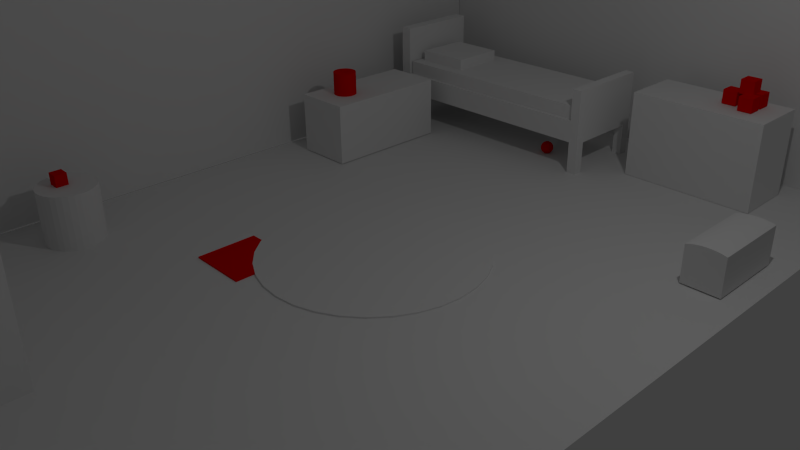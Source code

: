 # Source: Kinderzimmer.blend  (saved by Blender 2.70.0; exported with 4.5.12 LTS)
import bpy
from mathutils import Matrix  # noqa: F401  (used for matrix-valued properties, if any)

bpy.ops.wm.read_factory_settings(use_empty=True)
scene = bpy.context.scene
scene.name = 'Scene'

# ---- collections
col_collection_1 = bpy.data.collections.new('Collection 1'); scene.collection.children.link(col_collection_1)

# ---- materials (node trees are filled in below, after node groups)
mat_material = bpy.data.materials.new('Material')
mat_material.alpha_threshold = 0.0
mat_material.use_transparent_shadow = False
mat_material.diffuse_color = (0.8, 0.0, 0.0, 1.0)
mat_material.specular_color = (1.0, 0.0, 0.004897)
mat_material.roughness = 0.5
mat_material.line_color = (0.0, 0.0, 0.0, 1.0)

# ---- material node trees

# ---- world
world_world = bpy.data.worlds.new('World'); scene.world = world_world
world_world.color = (0.05088, 0.05088, 0.05088)
world_world.use_sun_shadow = False
world_world.sun_shadow_jitter_overblur = 0.0
world_world.cycles.sampling_method = 'MANUAL'
world_world.cycles.sample_map_resolution = 256

# ---- cameras
cam_camera = bpy.data.cameras.new('Camera')
cam_camera.clip_end = 100.0
cam_camera.lens = 35.0
cam_camera.sensor_width = 32.0
cam_camera.sensor_height = 18.0
cam_camera.ortho_scale = 7.314
cam_camera.dof.focus_distance = 0.0
cam_camera.dof.aperture_fstop = 128.0

# ---- lights
light_lamp = bpy.data.lights.new('Lamp', 'POINT')
light_lamp.transmission_factor = 0.0
light_lamp.cutoff_distance = 30.0
light_lamp.energy = 100.0
light_lamp.shadow_buffer_clip_start = 1.001
light_lamp.shadow_soft_size = 0.1
light_lamp.shadow_maximum_resolution = 0.006
light_lamp.use_absolute_resolution = True
light_lamp.cycles.use_multiple_importance_sampling = False

# ---- meshes
me_cube_010 = bpy.data.meshes.new('Cube.010')
me_cube_010.from_pydata([(-1.0, -1.0, -1.0), (-1.0, 1.0, -1.0), (1.0, 1.0, -1.0), (1.0, -1.0, -1.0), (-1.0, -1.0, 1.0), (-1.0, 1.0, 1.0), (1.0, 1.0, 1.0), (1.0, -1.0, 1.0)], [], [(4, 5, 1, 0), (5, 6, 2, 1), (6, 7, 3, 2), (7, 4, 0, 3), (0, 1, 2, 3), (7, 6, 5, 4)])
me_cube_010.materials.append(mat_material)
me_cube_010.use_remesh_preserve_volume = False
me_cube_010.use_remesh_preserve_attributes = False
me_cube_010.use_mirror_vertex_groups = False
me_cube_010.update()
me_cylinder_001 = bpy.data.meshes.new('Cylinder.001')
me_cylinder_001.from_pydata([(0.0, 1.0, -1.0), (0.0, 1.0, 1.0), (0.1951, 0.9808, -1.0), (0.1951, 0.9808, 1.0), (0.3827, 0.9239, -1.0), (0.3827, 0.9239, 1.0), (0.5556, 0.8315, -1.0), (0.5556, 0.8315, 1.0), (0.7071, 0.7071, -1.0), (0.7071, 0.7071, 1.0), (0.8315, 0.5556, -1.0), (0.8315, 0.5556, 1.0), (0.9239, 0.3827, -1.0), (0.9239, 0.3827, 1.0), (0.9808, 0.1951, -1.0), (0.9808, 0.1951, 1.0), (1.0, 7.55e-08, -1.0), (1.0, 7.55e-08, 1.0), (0.9808, -0.1951, -1.0), (0.9808, -0.1951, 1.0), (0.9239, -0.3827, -1.0), (0.9239, -0.3827, 1.0), (0.8315, -0.5556, -1.0), (0.8315, -0.5556, 1.0), (0.7071, -0.7071, -1.0), (0.7071, -0.7071, 1.0), (0.5556, -0.8315, -1.0), (0.5556, -0.8315, 1.0), (0.3827, -0.9239, -1.0), (0.3827, -0.9239, 1.0), (0.1951, -0.9808, -1.0), (0.1951, -0.9808, 1.0), (-3.258e-07, -1.0, -1.0), (-3.258e-07, -1.0, 1.0), (-0.1951, -0.9808, -1.0), (-0.1951, -0.9808, 1.0), (-0.3827, -0.9239, -1.0), (-0.3827, -0.9239, 1.0), (-0.5556, -0.8315, -1.0), (-0.5556, -0.8315, 1.0), (-0.7071, -0.7071, -1.0), (-0.7071, -0.7071, 1.0), (-0.8315, -0.5556, -1.0), (-0.8315, -0.5556, 1.0), (-0.9239, -0.3827, -1.0), (-0.9239, -0.3827, 1.0), (-0.9808, -0.1951, -1.0), (-0.9808, -0.1951, 1.0), (-1.0, 9.656e-07, -1.0), (-1.0, 9.656e-07, 1.0), (-0.9808, 0.1951, -1.0), (-0.9808, 0.1951, 1.0), (-0.9239, 0.3827, -1.0), (-0.9239, 0.3827, 1.0), (-0.8315, 0.5556, -1.0), (-0.8315, 0.5556, 1.0), (-0.7071, 0.7071, -1.0), (-0.7071, 0.7071, 1.0), (-0.5556, 0.8315, -1.0), (-0.5556, 0.8315, 1.0), (-0.3827, 0.9239, -1.0), (-0.3827, 0.9239, 1.0), (-0.1951, 0.9808, -1.0), (-0.1951, 0.9808, 1.0)], [], [(0, 1, 3, 2), (2, 3, 5, 4), (4, 5, 7, 6), (6, 7, 9, 8), (8, 9, 11, 10), (10, 11, 13, 12), (12, 13, 15, 14), (14, 15, 17, 16), (16, 17, 19, 18), (18, 19, 21, 20), (20, 21, 23, 22), (22, 23, 25, 24), (24, 25, 27, 26), (26, 27, 29, 28), (28, 29, 31, 30), (30, 31, 33, 32), (32, 33, 35, 34), (34, 35, 37, 36), (36, 37, 39, 38), (38, 39, 41, 40), (40, 41, 43, 42), (42, 43, 45, 44), (44, 45, 47, 46), (46, 47, 49, 48), (48, 49, 51, 50), (50, 51, 53, 52), (52, 53, 55, 54), (54, 55, 57, 56), (56, 57, 59, 58), (58, 59, 61, 60), (3, 1, 63, 61, 59, 57, 55, 53, 51, 49, 47, 45, 43, 41, 39, 37, 35, 33, 31, 29, 27, 25, 23, 21, 19, 17, 15, 13, 11, 9, 7, 5), (62, 63, 1, 0), (60, 61, 63, 62), (0, 2, 4, 6, 8, 10, 12, 14, 16, 18, 20, 22, 24, 26, 28, 30, 32, 34, 36, 38, 40, 42, 44, 46, 48, 50, 52, 54, 56, 58, 60, 62)])
me_cylinder_001.use_remesh_preserve_volume = False
me_cylinder_001.use_remesh_preserve_attributes = False
me_cylinder_001.use_mirror_vertex_groups = False
me_cylinder_001.update()
me_cylinder = bpy.data.meshes.new('Cylinder')
me_cylinder.from_pydata([(0.0, 1.0, -1.0), (0.0, 1.0, 1.0), (0.1951, 0.9808, -1.0), (0.1951, 0.9808, 1.0), (0.3827, 0.9239, -1.0), (0.3827, 0.9239, 1.0), (0.5556, 0.8315, -1.0), (0.5556, 0.8315, 1.0), (0.7071, 0.7071, -1.0), (0.7071, 0.7071, 1.0), (0.8315, 0.5556, -1.0), (0.8315, 0.5556, 1.0), (0.9239, 0.3827, -1.0), (0.9239, 0.3827, 1.0), (0.9808, 0.1951, -1.0), (0.9808, 0.1951, 1.0), (1.0, 7.55e-08, -1.0), (1.0, 7.55e-08, 1.0), (0.9808, -0.1951, -1.0), (0.9808, -0.1951, 1.0), (0.9239, -0.3827, -1.0), (0.9239, -0.3827, 1.0), (0.8315, -0.5556, -1.0), (0.8315, -0.5556, 1.0), (0.7071, -0.7071, -1.0), (0.7071, -0.7071, 1.0), (0.5556, -0.8315, -1.0), (0.5556, -0.8315, 1.0), (0.3827, -0.9239, -1.0), (0.3827, -0.9239, 1.0), (0.1951, -0.9808, -1.0), (0.1951, -0.9808, 1.0), (-3.258e-07, -1.0, -1.0), (-3.258e-07, -1.0, 1.0), (-0.1951, -0.9808, -1.0), (-0.1951, -0.9808, 1.0), (-0.3827, -0.9239, -1.0), (-0.3827, -0.9239, 1.0), (-0.5556, -0.8315, -1.0), (-0.5556, -0.8315, 1.0), (-0.7071, -0.7071, -1.0), (-0.7071, -0.7071, 1.0), (-0.8315, -0.5556, -1.0), (-0.8315, -0.5556, 1.0), (-0.9239, -0.3827, -1.0), (-0.9239, -0.3827, 1.0), (-0.9808, -0.1951, -1.0), (-0.9808, -0.1951, 1.0), (-1.0, 9.656e-07, -1.0), (-1.0, 9.656e-07, 1.0), (-0.9808, 0.1951, -1.0), (-0.9808, 0.1951, 1.0), (-0.9239, 0.3827, -1.0), (-0.9239, 0.3827, 1.0), (-0.8315, 0.5556, -1.0), (-0.8315, 0.5556, 1.0), (-0.7071, 0.7071, -1.0), (-0.7071, 0.7071, 1.0), (-0.5556, 0.8315, -1.0), (-0.5556, 0.8315, 1.0), (-0.3827, 0.9239, -1.0), (-0.3827, 0.9239, 1.0), (-0.1951, 0.9808, -1.0), (-0.1951, 0.9808, 1.0)], [], [(0, 1, 3, 2), (2, 3, 5, 4), (4, 5, 7, 6), (6, 7, 9, 8), (8, 9, 11, 10), (10, 11, 13, 12), (12, 13, 15, 14), (14, 15, 17, 16), (16, 17, 19, 18), (18, 19, 21, 20), (20, 21, 23, 22), (22, 23, 25, 24), (24, 25, 27, 26), (26, 27, 29, 28), (28, 29, 31, 30), (30, 31, 33, 32), (32, 33, 35, 34), (34, 35, 37, 36), (36, 37, 39, 38), (38, 39, 41, 40), (40, 41, 43, 42), (42, 43, 45, 44), (44, 45, 47, 46), (46, 47, 49, 48), (48, 49, 51, 50), (50, 51, 53, 52), (52, 53, 55, 54), (54, 55, 57, 56), (56, 57, 59, 58), (58, 59, 61, 60), (3, 1, 63, 61, 59, 57, 55, 53, 51, 49, 47, 45, 43, 41, 39, 37, 35, 33, 31, 29, 27, 25, 23, 21, 19, 17, 15, 13, 11, 9, 7, 5), (62, 63, 1, 0), (60, 61, 63, 62), (0, 2, 4, 6, 8, 10, 12, 14, 16, 18, 20, 22, 24, 26, 28, 30, 32, 34, 36, 38, 40, 42, 44, 46, 48, 50, 52, 54, 56, 58, 60, 62)])
me_cylinder.materials.append(mat_material)
me_cylinder.use_remesh_preserve_volume = False
me_cylinder.use_remesh_preserve_attributes = False
me_cylinder.use_mirror_vertex_groups = False
me_cylinder.update()
me_sphere = bpy.data.meshes.new('Sphere')
me_sphere.from_pydata([(-0.1951, 0.0, 0.9808), (-0.3827, 0.0, 0.9239), (-0.5556, 0.0, 0.8315), (-0.7071, 0.0, 0.7071), (-0.8315, 0.0, 0.5556), (-0.9239, 0.0, 0.3827), (-0.9808, 0.0, 0.1951), (-1.0, 0.0, 7.55e-08), (-0.9808, 0.0, -0.1951), (-0.9239, 0.0, -0.3827), (-0.8315, 0.0, -0.5556), (-0.7071, 0.0, -0.7071), (-0.5556, 0.0, -0.8315), (-0.3827, 0.0, -0.9239), (-0.1951, 0.0, -0.9808), (-0.1913, 0.03806, 0.9808), (-0.3753, 0.07466, 0.9239), (-0.5449, 0.1084, 0.8315), (-0.6935, 0.1379, 0.7071), (-0.8155, 0.1622, 0.5556), (-0.9061, 0.1802, 0.3827), (-0.9619, 0.1913, 0.1951), (-0.9808, 0.1951, 7.55e-08), (-0.9619, 0.1913, -0.1951), (-0.9061, 0.1802, -0.3827), (-0.8155, 0.1622, -0.5556), (-0.6935, 0.1379, -0.7071), (-0.5449, 0.1084, -0.8315), (-0.3753, 0.07466, -0.9239), (-0.1913, 0.03806, -0.9808), (-0.1802, 0.07466, 0.9808), (-0.3536, 0.1464, 0.9239), (-0.5133, 0.2126, 0.8315), (-0.6533, 0.2706, 0.7071), (-0.7682, 0.3182, 0.5556), (-0.8536, 0.3536, 0.3827), (-0.9061, 0.3753, 0.1951), (-0.9239, 0.3827, 7.55e-08), (-0.9061, 0.3753, -0.1951), (-0.8536, 0.3536, -0.3827), (-0.7682, 0.3182, -0.5556), (-0.6533, 0.2706, -0.7071), (-0.5133, 0.2126, -0.8315), (-0.3536, 0.1464, -0.9239), (-0.1802, 0.07466, -0.9808), (-0.1622, 0.1084, 0.9808), (-0.3182, 0.2126, 0.9239), (-0.4619, 0.3087, 0.8315), (-0.5879, 0.3928, 0.7071), (-0.6913, 0.4619, 0.5556), (-0.7682, 0.5133, 0.3827), (-0.8155, 0.5449, 0.1951), (-0.8315, 0.5556, 7.55e-08), (-0.8155, 0.5449, -0.1951), (-0.7682, 0.5133, -0.3827), (-0.6913, 0.4619, -0.5556), (-0.5879, 0.3928, -0.7071), (-0.4619, 0.3087, -0.8315), (-0.3182, 0.2126, -0.9239), (-0.1622, 0.1084, -0.9808), (-0.1379, 0.1379, 0.9808), (-0.2706, 0.2706, 0.9239), (-0.3928, 0.3928, 0.8315), (-0.5, 0.5, 0.7071), (-0.5879, 0.5879, 0.5556), (-0.6533, 0.6533, 0.3827), (-0.6935, 0.6935, 0.1951), (-0.7071, 0.7071, 7.55e-08), (-0.6935, 0.6935, -0.1951), (-0.6533, 0.6533, -0.3827), (-0.5879, 0.5879, -0.5556), (-0.5, 0.5, -0.7071), (-0.3928, 0.3928, -0.8315), (-0.2706, 0.2706, -0.9239), (-0.1379, 0.1379, -0.9808), (-0.1084, 0.1622, 0.9808), (-0.2126, 0.3182, 0.9239), (-0.3087, 0.4619, 0.8315), (-0.3928, 0.5879, 0.7071), (-0.4619, 0.6913, 0.5556), (-0.5133, 0.7682, 0.3827), (-0.5449, 0.8155, 0.1951), (-0.5556, 0.8315, 7.55e-08), (-0.5449, 0.8155, -0.1951), (-0.5133, 0.7682, -0.3827), (-0.4619, 0.6913, -0.5556), (-0.3928, 0.5879, -0.7071), (-0.3087, 0.4619, -0.8315), (-0.2126, 0.3182, -0.9239), (-0.1084, 0.1622, -0.9808), (-0.07466, 0.1802, 0.9808), (-0.1464, 0.3536, 0.9239), (-0.2126, 0.5133, 0.8315), (-0.2706, 0.6533, 0.7071), (-0.3182, 0.7682, 0.5556), (-0.3536, 0.8536, 0.3827), (-0.3753, 0.9061, 0.1951), (-0.3827, 0.9239, 7.55e-08), (-0.3753, 0.9061, -0.1951), (-0.3536, 0.8536, -0.3827), (-0.3182, 0.7682, -0.5556), (-0.2706, 0.6533, -0.7071), (-0.2126, 0.5133, -0.8315), (-0.1464, 0.3536, -0.9239), (-0.07466, 0.1802, -0.9808), (-0.03806, 0.1913, 0.9808), (-0.07466, 0.3753, 0.9239), (-0.1084, 0.5449, 0.8315), (-0.1379, 0.6935, 0.7071), (-0.1622, 0.8155, 0.5556), (-0.1802, 0.9061, 0.3827), (-0.1913, 0.9619, 0.1951), (-0.1951, 0.9808, 7.55e-08), (-0.1913, 0.9619, -0.1951), (-0.1802, 0.9061, -0.3827), (-0.1622, 0.8155, -0.5556), (-0.1379, 0.6935, -0.7071), (-0.1084, 0.5449, -0.8315), (-0.07466, 0.3753, -0.9239), (-0.03806, 0.1913, -0.9808), (3.266e-07, 0.1951, 0.9808), (3.192e-07, 0.3827, 0.9239), (3.117e-07, 0.5556, 0.8315), (3.192e-07, 0.7071, 0.7071), (3.341e-07, 0.8315, 0.5556), (2.745e-07, 0.9239, 0.3827), (3.937e-07, 0.9808, 0.1951), (3.788e-07, 1.0, 7.55e-08), (3.937e-07, 0.9808, -0.1951), (2.298e-07, 0.9239, -0.3827), (3.341e-07, 0.8315, -0.5556), (3.192e-07, 0.7071, -0.7071), (3.415e-07, 0.5556, -0.8315), (3.043e-07, 0.3827, -0.9239), (3.08e-07, 0.1951, -0.9808), (0.03806, 0.1913, 0.9808), (0.07466, 0.3753, 0.9239), (0.1084, 0.5449, 0.8315), (0.138, 0.6935, 0.7071), (0.1622, 0.8155, 0.5556), (0.1802, 0.9061, 0.3827), (0.1913, 0.9619, 0.1951), (0.1951, 0.9808, 7.55e-08), (0.1913, 0.9619, -0.1951), (0.1802, 0.9061, -0.3827), (0.1622, 0.8155, -0.5556), (0.138, 0.6935, -0.7071), (0.1084, 0.5449, -0.8315), (0.07466, 0.3753, -0.9239), (0.03806, 0.1913, -0.9808), (0.07466, 0.1802, 0.9808), (0.1464, 0.3536, 0.9239), (0.2126, 0.5133, 0.8315), (0.2706, 0.6533, 0.7071), (0.3182, 0.7682, 0.5556), (0.3536, 0.8536, 0.3827), (0.3753, 0.9061, 0.1951), (0.3827, 0.9239, 7.55e-08), (0.3753, 0.9061, -0.1951), (0.3536, 0.8536, -0.3827), (0.3182, 0.7682, -0.5556), (0.2706, 0.6533, -0.7071), (0.2126, 0.5133, -0.8315), (0.1464, 0.3536, -0.9239), (0.07466, 0.1802, -0.9808), (0.1084, 0.1622, 0.9808), (0.2126, 0.3182, 0.9239), (0.3087, 0.4619, 0.8315), (0.3928, 0.5879, 0.7071), (0.4619, 0.6913, 0.5556), (0.5133, 0.7682, 0.3827), (0.5449, 0.8155, 0.1951), (0.5556, 0.8315, 7.55e-08), (0.5449, 0.8155, -0.1951), (0.5133, 0.7682, -0.3827), (0.4619, 0.6913, -0.5556), (0.3928, 0.5879, -0.7071), (0.3087, 0.4619, -0.8315), (0.2126, 0.3182, -0.9239), (0.1084, 0.1622, -0.9808), (0.138, 0.1379, 0.9808), (0.2706, 0.2706, 0.9239), (0.3928, 0.3928, 0.8315), (0.5, 0.5, 0.7071), (0.5879, 0.5879, 0.5556), (0.6533, 0.6533, 0.3827), (0.6935, 0.6935, 0.1951), (0.7071, 0.7071, 7.55e-08), (0.6935, 0.6935, -0.1951), (0.6533, 0.6533, -0.3827), (0.5879, 0.5879, -0.5556), (0.5, 0.5, -0.7071), (0.3928, 0.3928, -0.8315), (0.2706, 0.2706, -0.9239), (0.138, 0.1379, -0.9808), (0.1622, 0.1084, 0.9808), (0.3182, 0.2126, 0.9239), (0.4619, 0.3087, 0.8315), (0.5879, 0.3928, 0.7071), (0.6913, 0.4619, 0.5556), (0.7682, 0.5133, 0.3827), (0.8155, 0.5449, 0.1951), (0.8315, 0.5556, 7.55e-08), (0.8155, 0.5449, -0.1951), (0.7682, 0.5133, -0.3827), (0.6913, 0.4619, -0.5556), (0.5879, 0.3928, -0.7071), (0.4619, 0.3087, -0.8315), (0.3182, 0.2126, -0.9239), (0.1622, 0.1084, -0.9808), (0.1802, 0.07466, 0.9808), (0.3536, 0.1464, 0.9239), (0.5133, 0.2126, 0.8315), (0.6533, 0.2706, 0.7071), (0.7682, 0.3182, 0.5556), (0.8536, 0.3536, 0.3827), (0.9061, 0.3753, 0.1951), (0.9239, 0.3827, 7.55e-08), (0.9061, 0.3753, -0.1951), (0.8536, 0.3536, -0.3827), (0.7682, 0.3182, -0.5556), (0.6533, 0.2706, -0.7071), (0.5133, 0.2126, -0.8315), (0.3536, 0.1464, -0.9239), (0.1802, 0.07466, -0.9808), (0.1913, 0.03806, 0.9808), (0.3753, 0.07466, 0.9239), (0.5449, 0.1084, 0.8315), (0.6935, 0.1379, 0.7071), (0.8155, 0.1622, 0.5556), (0.9061, 0.1802, 0.3827), (0.9619, 0.1913, 0.1951), (0.9808, 0.1951, 7.55e-08), (0.9619, 0.1913, -0.1951), (0.9061, 0.1802, -0.3827), (0.8155, 0.1622, -0.5556), (0.6935, 0.1379, -0.7071), (0.5449, 0.1084, -0.8315), (0.3753, 0.07466, -0.9239), (0.1913, 0.03806, -0.9808), (0.1951, -7.212e-09, 0.9808), (0.3827, 4.122e-08, 0.9239), (0.5556, 2.632e-08, 0.8315), (0.7071, -2.584e-08, 0.7071), (0.8315, -8.544e-08, 0.5556), (0.9239, 6.357e-08, 0.3827), (0.9808, -8.544e-08, 0.1951), (1.0, -1.003e-07, 7.55e-08), (0.9808, -8.544e-08, -0.1951), (0.9239, 6.357e-08, -0.3827), (0.8315, -8.544e-08, -0.5556), (0.7071, -2.584e-08, -0.7071), (0.5556, -1.094e-08, -0.8315), (0.3827, 3.964e-09, -0.9239), (0.1951, 3.964e-09, -0.9808), (0.1913, -0.03806, 0.9808), (0.3753, -0.07466, 0.9239), (0.5449, -0.1084, 0.8315), (0.6935, -0.1379, 0.7071), (0.8155, -0.1622, 0.5556), (0.9061, -0.1802, 0.3827), (0.9619, -0.1913, 0.1951), (0.9808, -0.1951, 7.55e-08), (0.9619, -0.1913, -0.1951), (0.9061, -0.1802, -0.3827), (0.8155, -0.1622, -0.5556), (0.6935, -0.1379, -0.7071), (0.5449, -0.1084, -0.8315), (0.3753, -0.07466, -0.9239), (0.1913, -0.03806, -0.9808), (0.1802, -0.07466, 0.9808), (0.3536, -0.1464, 0.9239), (0.5133, -0.2126, 0.8315), (0.6533, -0.2706, 0.7071), (0.7682, -0.3182, 0.5556), (0.8536, -0.3536, 0.3827), (0.9061, -0.3753, 0.1951), (0.9239, -0.3827, 7.55e-08), (0.9061, -0.3753, -0.1951), (0.8536, -0.3536, -0.3827), (0.7682, -0.3182, -0.5556), (0.6533, -0.2706, -0.7071), (0.5133, -0.2126, -0.8315), (0.3536, -0.1464, -0.9239), (0.1802, -0.07466, -0.9808), (0.1622, -0.1084, 0.9808), (0.3182, -0.2126, 0.9239), (0.4619, -0.3087, 0.8315), (0.5879, -0.3928, 0.7071), (0.6913, -0.4619, 0.5556), (0.7682, -0.5133, 0.3827), (0.8155, -0.5449, 0.1951), (0.8315, -0.5556, 7.55e-08), (0.8155, -0.5449, -0.1951), (0.7682, -0.5133, -0.3827), (0.6913, -0.4619, -0.5556), (0.5879, -0.3928, -0.7071), (0.4619, -0.3087, -0.8315), (0.3182, -0.2126, -0.9239), (0.1622, -0.1084, -0.9808), (0.138, -0.1379, 0.9808), (0.2706, -0.2706, 0.9239), (0.3928, -0.3928, 0.8315), (0.5, -0.5, 0.7071), (0.5879, -0.5879, 0.5556), (0.6533, -0.6533, 0.3827), (0.6935, -0.6935, 0.1951), (0.7071, -0.7071, 7.55e-08), (0.6935, -0.6935, -0.1951), (0.6533, -0.6533, -0.3827), (0.5879, -0.5879, -0.5556), (0.5, -0.5, -0.7071), (0.3928, -0.3928, -0.8315), (0.2706, -0.2706, -0.9239), (0.1379, -0.1379, -0.9808), (0.1084, -0.1622, 0.9808), (0.2126, -0.3182, 0.9239), (0.3087, -0.4619, 0.8315), (0.3928, -0.5879, 0.7071), (0.4619, -0.6913, 0.5556), (0.5133, -0.7682, 0.3827), (0.5449, -0.8155, 0.1951), (0.5556, -0.8315, 7.55e-08), (0.5449, -0.8155, -0.1951), (0.5133, -0.7682, -0.3827), (0.4619, -0.6913, -0.5556), (0.3928, -0.5879, -0.7071), (0.3087, -0.4619, -0.8315), (0.2126, -0.3182, -0.9239), (0.1084, -0.1622, -0.9808), (3.258e-07, 0.0, -1.0), (0.07466, -0.1802, 0.9808), (0.1464, -0.3536, 0.9239), (0.2126, -0.5133, 0.8315), (0.2706, -0.6533, 0.7071), (0.3182, -0.7682, 0.5556), (0.3536, -0.8536, 0.3827), (0.3753, -0.9061, 0.1951), (0.3827, -0.9239, 7.55e-08), (0.3753, -0.9061, -0.1951), (0.3536, -0.8536, -0.3827), (0.3182, -0.7682, -0.5556), (0.2706, -0.6533, -0.7071), (0.2126, -0.5133, -0.8315), (0.1464, -0.3536, -0.9239), (0.07466, -0.1802, -0.9808), (0.03806, -0.1913, 0.9808), (0.07466, -0.3753, 0.9239), (0.1084, -0.5449, 0.8315), (0.1379, -0.6935, 0.7071), (0.1622, -0.8155, 0.5556), (0.1802, -0.9061, 0.3827), (0.1913, -0.9619, 0.1951), (0.1951, -0.9808, 7.55e-08), (0.1913, -0.9619, -0.1951), (0.1802, -0.9061, -0.3827), (0.1622, -0.8155, -0.5556), (0.1379, -0.6935, -0.7071), (0.1084, -0.5449, -0.8315), (0.07466, -0.3753, -0.9239), (0.03806, -0.1913, -0.9808), (3.117e-07, -0.1951, 0.9808), (2.819e-07, -0.3827, 0.9239), (2.819e-07, -0.5556, 0.8315), (1.851e-07, -0.7071, 0.7071), (1.404e-07, -0.8315, 0.5556), (3.192e-07, -0.9239, 0.3827), (9.567e-08, -0.9808, 0.1951), (1.404e-07, -1.0, 7.55e-08), (9.567e-08, -0.9808, -0.1951), (3.192e-07, -0.9239, -0.3827), (1.404e-07, -0.8315, -0.5556), (1.851e-07, -0.7071, -0.7071), (2.596e-07, -0.5556, -0.8315), (2.521e-07, -0.3827, -0.9239), (3.155e-07, -0.1951, -0.9808), (-0.03806, -0.1913, 0.9808), (-0.07466, -0.3753, 0.9239), (-0.1084, -0.5449, 0.8315), (-0.1379, -0.6935, 0.7071), (-0.1622, -0.8155, 0.5556), (-0.1802, -0.9061, 0.3827), (-0.1913, -0.9619, 0.1951), (-0.1951, -0.9808, 7.55e-08), (-0.1913, -0.9619, -0.1951), (-0.1802, -0.9061, -0.3827), (-0.1622, -0.8155, -0.5556), (-0.1379, -0.6935, -0.7071), (-0.1084, -0.5449, -0.8315), (-0.07466, -0.3753, -0.9239), (-0.03806, -0.1913, -0.9808), (-0.07466, -0.1802, 0.9808), (-0.1464, -0.3536, 0.9239), (-0.2126, -0.5133, 0.8315), (-0.2706, -0.6533, 0.7071), (-0.3182, -0.7682, 0.5556), (-0.3536, -0.8536, 0.3827), (-0.3753, -0.9061, 0.1951), (-0.3827, -0.9239, 7.55e-08), (-0.3753, -0.9061, -0.1951), (-0.3536, -0.8536, -0.3827), (-0.3182, -0.7682, -0.5556), (-0.2706, -0.6533, -0.7071), (-0.2126, -0.5133, -0.8315), (-0.1464, -0.3536, -0.9239), (-0.07466, -0.1802, -0.9808), (-0.1084, -0.1622, 0.9808), (-0.2126, -0.3182, 0.9239), (-0.3087, -0.4619, 0.8315), (-0.3928, -0.5879, 0.7071), (-0.4619, -0.6913, 0.5556), (-0.5133, -0.7682, 0.3827), (-0.5449, -0.8155, 0.1951), (-0.5556, -0.8315, 7.55e-08), (-0.5449, -0.8155, -0.1951), (-0.5133, -0.7682, -0.3827), (-0.4619, -0.6913, -0.5556), (-0.3928, -0.5879, -0.7071), (-0.3087, -0.4619, -0.8315), (-0.2126, -0.3182, -0.9239), (-0.1084, -0.1622, -0.9808), (-0.1379, -0.1379, 0.9808), (-0.2706, -0.2706, 0.9239), (-0.3928, -0.3928, 0.8315), (-0.5, -0.5, 0.7071), (-0.5879, -0.5879, 0.5556), (-0.6533, -0.6533, 0.3827), (-0.6935, -0.6935, 0.1951), (-0.7071, -0.7071, 7.55e-08), (-0.6935, -0.6935, -0.1951), (-0.6533, -0.6533, -0.3827), (-0.5879, -0.5879, -0.5556), (-0.5, -0.5, -0.7071), (-0.3928, -0.3928, -0.8315), (-0.2706, -0.2706, -0.9239), (-0.1379, -0.1379, -0.9808), (-0.1622, -0.1084, 0.9808), (-0.3182, -0.2126, 0.9239), (-0.4619, -0.3087, 0.8315), (-0.5879, -0.3928, 0.7071), (-0.6913, -0.4619, 0.5556), (-0.7682, -0.5133, 0.3827), (-0.8155, -0.5449, 0.1951), (-0.8315, -0.5556, 7.55e-08), (-0.8155, -0.5449, -0.1951), (-0.7682, -0.5133, -0.3827), (-0.6913, -0.4619, -0.5556), (-0.5879, -0.3928, -0.7071), (-0.4619, -0.3087, -0.8315), (-0.3182, -0.2126, -0.9239), (-0.1622, -0.1084, -0.9808), (2.48e-08, -1.247e-07, 1.0), (-0.1802, -0.07466, 0.9808), (-0.3536, -0.1464, 0.9239), (-0.5133, -0.2126, 0.8315), (-0.6533, -0.2706, 0.7071), (-0.7682, -0.3182, 0.5556), (-0.8536, -0.3536, 0.3827), (-0.9061, -0.3753, 0.1951), (-0.9239, -0.3827, 7.55e-08), (-0.9061, -0.3753, -0.1951), (-0.8536, -0.3536, -0.3827), (-0.7682, -0.3182, -0.5556), (-0.6533, -0.2706, -0.7071), (-0.5133, -0.2126, -0.8315), (-0.3536, -0.1464, -0.9239), (-0.1802, -0.07466, -0.9808), (-0.1913, -0.03806, 0.9808), (-0.3753, -0.07466, 0.9239), (-0.5449, -0.1084, 0.8315), (-0.6935, -0.1379, 0.7071), (-0.8155, -0.1622, 0.5556), (-0.9061, -0.1802, 0.3827), (-0.9619, -0.1913, 0.1951), (-0.9808, -0.1951, 7.55e-08), (-0.9619, -0.1913, -0.1951), (-0.9061, -0.1802, -0.3827), (-0.8155, -0.1622, -0.5556), (-0.6935, -0.1379, -0.7071), (-0.5449, -0.1084, -0.8315), (-0.3753, -0.07466, -0.9239), (-0.1913, -0.03806, -0.9808)], [], [(3, 2, 17, 18), (14, 13, 28, 29), (1, 0, 15, 16), (12, 11, 26, 27), (10, 9, 24, 25), (8, 7, 22, 23), (6, 5, 20, 21), (4, 3, 18, 19), (2, 1, 16, 17), (13, 12, 27, 28), (11, 10, 25, 26), (9, 8, 23, 24), (7, 6, 21, 22), (5, 4, 19, 20), (24, 23, 38, 39), (22, 21, 36, 37), (20, 19, 34, 35), (18, 17, 32, 33), (29, 28, 43, 44), (16, 15, 30, 31), (27, 26, 41, 42), (25, 24, 39, 40), (23, 22, 37, 38), (21, 20, 35, 36), (19, 18, 33, 34), (17, 16, 31, 32), (28, 27, 42, 43), (26, 25, 40, 41), (39, 38, 53, 54), (37, 36, 51, 52), (35, 34, 49, 50), (33, 32, 47, 48), (44, 43, 58, 59), (31, 30, 45, 46), (42, 41, 56, 57), (40, 39, 54, 55), (38, 37, 52, 53), (36, 35, 50, 51), (34, 33, 48, 49), (32, 31, 46, 47), (43, 42, 57, 58), (41, 40, 55, 56), (54, 53, 68, 69), (52, 51, 66, 67), (50, 49, 64, 65), (48, 47, 62, 63), (59, 58, 73, 74), (46, 45, 60, 61), (57, 56, 71, 72), (55, 54, 69, 70), (53, 52, 67, 68), (51, 50, 65, 66), (49, 48, 63, 64), (47, 46, 61, 62), (58, 57, 72, 73), (56, 55, 70, 71), (69, 68, 83, 84), (67, 66, 81, 82), (65, 64, 79, 80), (63, 62, 77, 78), (74, 73, 88, 89), (61, 60, 75, 76), (72, 71, 86, 87), (70, 69, 84, 85), (68, 67, 82, 83), (66, 65, 80, 81), (64, 63, 78, 79), (62, 61, 76, 77), (73, 72, 87, 88), (71, 70, 85, 86), (84, 83, 98, 99), (82, 81, 96, 97), (80, 79, 94, 95), (78, 77, 92, 93), (89, 88, 103, 104), (76, 75, 90, 91), (87, 86, 101, 102), (85, 84, 99, 100), (83, 82, 97, 98), (81, 80, 95, 96), (79, 78, 93, 94), (77, 76, 91, 92), (88, 87, 102, 103), (86, 85, 100, 101), (99, 98, 113, 114), (97, 96, 111, 112), (95, 94, 109, 110), (93, 92, 107, 108), (104, 103, 118, 119), (91, 90, 105, 106), (102, 101, 116, 117), (100, 99, 114, 115), (98, 97, 112, 113), (96, 95, 110, 111), (94, 93, 108, 109), (92, 91, 106, 107), (103, 102, 117, 118), (101, 100, 115, 116), (114, 113, 128, 129), (112, 111, 126, 127), (110, 109, 124, 125), (108, 107, 122, 123), (119, 118, 133, 134), (106, 105, 120, 121), (117, 116, 131, 132), (115, 114, 129, 130), (113, 112, 127, 128), (111, 110, 125, 126), (109, 108, 123, 124), (107, 106, 121, 122), (118, 117, 132, 133), (116, 115, 130, 131), (129, 128, 143, 144), (127, 126, 141, 142), (125, 124, 139, 140), (123, 122, 137, 138), (134, 133, 148, 149), (121, 120, 135, 136), (132, 131, 146, 147), (130, 129, 144, 145), (128, 127, 142, 143), (126, 125, 140, 141), (124, 123, 138, 139), (122, 121, 136, 137), (133, 132, 147, 148), (131, 130, 145, 146), (144, 143, 158, 159), (142, 141, 156, 157), (140, 139, 154, 155), (138, 137, 152, 153), (149, 148, 163, 164), (136, 135, 150, 151), (147, 146, 161, 162), (145, 144, 159, 160), (143, 142, 157, 158), (141, 140, 155, 156), (139, 138, 153, 154), (137, 136, 151, 152), (148, 147, 162, 163), (146, 145, 160, 161), (159, 158, 173, 174), (157, 156, 171, 172), (155, 154, 169, 170), (153, 152, 167, 168), (164, 163, 178, 179), (151, 150, 165, 166), (162, 161, 176, 177), (160, 159, 174, 175), (158, 157, 172, 173), (156, 155, 170, 171), (154, 153, 168, 169), (152, 151, 166, 167), (163, 162, 177, 178), (161, 160, 175, 176), (174, 173, 188, 189), (172, 171, 186, 187), (170, 169, 184, 185), (168, 167, 182, 183), (179, 178, 193, 194), (166, 165, 180, 181), (177, 176, 191, 192), (175, 174, 189, 190), (173, 172, 187, 188), (171, 170, 185, 186), (169, 168, 183, 184), (167, 166, 181, 182), (178, 177, 192, 193), (176, 175, 190, 191), (189, 188, 203, 204), (187, 186, 201, 202), (185, 184, 199, 200), (183, 182, 197, 198), (194, 193, 208, 209), (181, 180, 195, 196), (192, 191, 206, 207), (190, 189, 204, 205), (188, 187, 202, 203), (186, 185, 200, 201), (184, 183, 198, 199), (182, 181, 196, 197), (193, 192, 207, 208), (191, 190, 205, 206), (204, 203, 218, 219), (202, 201, 216, 217), (200, 199, 214, 215), (198, 197, 212, 213), (209, 208, 223, 224), (196, 195, 210, 211), (207, 206, 221, 222), (205, 204, 219, 220), (203, 202, 217, 218), (201, 200, 215, 216), (199, 198, 213, 214), (197, 196, 211, 212), (208, 207, 222, 223), (206, 205, 220, 221), (219, 218, 233, 234), (217, 216, 231, 232), (215, 214, 229, 230), (213, 212, 227, 228), (224, 223, 238, 239), (211, 210, 225, 226), (222, 221, 236, 237), (220, 219, 234, 235), (218, 217, 232, 233), (216, 215, 230, 231), (214, 213, 228, 229), (212, 211, 226, 227), (223, 222, 237, 238), (221, 220, 235, 236), (234, 233, 248, 249), (232, 231, 246, 247), (230, 229, 244, 245), (228, 227, 242, 243), (239, 238, 253, 254), (226, 225, 240, 241), (237, 236, 251, 252), (235, 234, 249, 250), (233, 232, 247, 248), (231, 230, 245, 246), (229, 228, 243, 244), (227, 226, 241, 242), (238, 237, 252, 253), (236, 235, 250, 251), (249, 248, 263, 264), (247, 246, 261, 262), (245, 244, 259, 260), (243, 242, 257, 258), (254, 253, 268, 269), (241, 240, 255, 256), (252, 251, 266, 267), (250, 249, 264, 265), (248, 247, 262, 263), (246, 245, 260, 261), (244, 243, 258, 259), (242, 241, 256, 257), (253, 252, 267, 268), (251, 250, 265, 266), (264, 263, 278, 279), (262, 261, 276, 277), (260, 259, 274, 275), (258, 257, 272, 273), (269, 268, 283, 284), (256, 255, 270, 271), (267, 266, 281, 282), (265, 264, 279, 280), (263, 262, 277, 278), (261, 260, 275, 276), (259, 258, 273, 274), (257, 256, 271, 272), (268, 267, 282, 283), (266, 265, 280, 281), (279, 278, 293, 294), (277, 276, 291, 292), (275, 274, 289, 290), (273, 272, 287, 288), (284, 283, 298, 299), (271, 270, 285, 286), (282, 281, 296, 297), (280, 279, 294, 295), (278, 277, 292, 293), (276, 275, 290, 291), (274, 273, 288, 289), (272, 271, 286, 287), (283, 282, 297, 298), (281, 280, 295, 296), (294, 293, 308, 309), (292, 291, 306, 307), (290, 289, 304, 305), (288, 287, 302, 303), (299, 298, 313, 314), (286, 285, 300, 301), (297, 296, 311, 312), (295, 294, 309, 310), (293, 292, 307, 308), (291, 290, 305, 306), (289, 288, 303, 304), (287, 286, 301, 302), (298, 297, 312, 313), (296, 295, 310, 311), (309, 308, 323, 324), (307, 306, 321, 322), (305, 304, 319, 320), (303, 302, 317, 318), (314, 313, 328, 329), (301, 300, 315, 316), (312, 311, 326, 327), (310, 309, 324, 325), (308, 307, 322, 323), (306, 305, 320, 321), (304, 303, 318, 319), (302, 301, 316, 317), (313, 312, 327, 328), (311, 310, 325, 326), (324, 323, 339, 340), (322, 321, 337, 338), (320, 319, 335, 336), (318, 317, 333, 334), (329, 328, 344, 345), (316, 315, 331, 332), (327, 326, 342, 343), (325, 324, 340, 341), (323, 322, 338, 339), (321, 320, 336, 337), (319, 318, 334, 335), (317, 316, 332, 333), (328, 327, 343, 344), (326, 325, 341, 342), (340, 339, 354, 355), (338, 337, 352, 353), (336, 335, 350, 351), (334, 333, 348, 349), (345, 344, 359, 360), (332, 331, 346, 347), (343, 342, 357, 358), (341, 340, 355, 356), (339, 338, 353, 354), (337, 336, 351, 352), (335, 334, 349, 350), (333, 332, 347, 348), (344, 343, 358, 359), (342, 341, 356, 357), (355, 354, 369, 370), (353, 352, 367, 368), (351, 350, 365, 366), (349, 348, 363, 364), (360, 359, 374, 375), (347, 346, 361, 362), (358, 357, 372, 373), (356, 355, 370, 371), (354, 353, 368, 369), (352, 351, 366, 367), (350, 349, 364, 365), (348, 347, 362, 363), (359, 358, 373, 374), (357, 356, 371, 372), (370, 369, 384, 385), (368, 367, 382, 383), (366, 365, 380, 381), (364, 363, 378, 379), (375, 374, 389, 390), (362, 361, 376, 377), (373, 372, 387, 388), (371, 370, 385, 386), (369, 368, 383, 384), (367, 366, 381, 382), (365, 364, 379, 380), (363, 362, 377, 378), (374, 373, 388, 389), (372, 371, 386, 387), (385, 384, 399, 400), (383, 382, 397, 398), (381, 380, 395, 396), (379, 378, 393, 394), (390, 389, 404, 405), (377, 376, 391, 392), (388, 387, 402, 403), (386, 385, 400, 401), (384, 383, 398, 399), (382, 381, 396, 397), (380, 379, 394, 395), (378, 377, 392, 393), (389, 388, 403, 404), (387, 386, 401, 402), (400, 399, 414, 415), (398, 397, 412, 413), (396, 395, 410, 411), (394, 393, 408, 409), (405, 404, 419, 420), (392, 391, 406, 407), (403, 402, 417, 418), (401, 400, 415, 416), (399, 398, 413, 414), (397, 396, 411, 412), (395, 394, 409, 410), (393, 392, 407, 408), (404, 403, 418, 419), (402, 401, 416, 417), (415, 414, 429, 430), (413, 412, 427, 428), (411, 410, 425, 426), (409, 408, 423, 424), (420, 419, 434, 435), (407, 406, 421, 422), (418, 417, 432, 433), (416, 415, 430, 431), (414, 413, 428, 429), (412, 411, 426, 427), (410, 409, 424, 425), (408, 407, 422, 423), (419, 418, 433, 434), (417, 416, 431, 432), (430, 429, 444, 445), (428, 427, 442, 443), (426, 425, 440, 441), (424, 423, 438, 439), (435, 434, 449, 450), (422, 421, 436, 437), (433, 432, 447, 448), (431, 430, 445, 446), (429, 428, 443, 444), (427, 426, 441, 442), (425, 424, 439, 440), (423, 422, 437, 438), (434, 433, 448, 449), (432, 431, 446, 447), (445, 444, 460, 461), (443, 442, 458, 459), (441, 440, 456, 457), (439, 438, 454, 455), (450, 449, 465, 466), (437, 436, 452, 453), (448, 447, 463, 464), (446, 445, 461, 462), (444, 443, 459, 460), (442, 441, 457, 458), (440, 439, 455, 456), (438, 437, 453, 454), (449, 448, 464, 465), (447, 446, 462, 463), (461, 460, 475, 476), (459, 458, 473, 474), (457, 456, 471, 472), (455, 454, 469, 470), (466, 465, 480, 481), (453, 452, 467, 468), (464, 463, 478, 479), (462, 461, 476, 477), (460, 459, 474, 475), (458, 457, 472, 473), (456, 455, 470, 471), (454, 453, 468, 469), (465, 464, 479, 480), (463, 462, 477, 478), (330, 14, 29), (0, 451, 15), (330, 29, 44), (15, 451, 30), (330, 44, 59), (30, 451, 45), (330, 59, 74), (45, 451, 60), (330, 74, 89), (60, 451, 75), (330, 89, 104), (75, 451, 90), (330, 104, 119), (90, 451, 105), (330, 119, 134), (105, 451, 120), (330, 134, 149), (120, 451, 135), (330, 149, 164), (135, 451, 150), (330, 164, 179), (150, 451, 165), (330, 179, 194), (165, 451, 180), (330, 194, 209), (180, 451, 195), (330, 209, 224), (195, 451, 210), (330, 224, 239), (210, 451, 225), (330, 239, 254), (225, 451, 240), (330, 254, 269), (240, 451, 255), (330, 269, 284), (255, 451, 270), (330, 284, 299), (270, 451, 285), (330, 299, 314), (285, 451, 300), (330, 314, 329), (300, 451, 315), (330, 329, 345), (315, 451, 331), (330, 345, 360), (331, 451, 346), (330, 360, 375), (346, 451, 361), (330, 375, 390), (361, 451, 376), (330, 390, 405), (376, 451, 391), (330, 405, 420), (391, 451, 406), (330, 420, 435), (406, 451, 421), (330, 435, 450), (421, 451, 436), (330, 450, 466), (436, 451, 452), (330, 466, 481), (452, 451, 467), (476, 475, 8, 9), (474, 473, 6, 7), (472, 471, 4, 5), (470, 469, 2, 3), (481, 480, 13, 14), (468, 467, 0, 1), (479, 478, 11, 12), (477, 476, 9, 10), (475, 474, 7, 8), (473, 472, 5, 6), (471, 470, 3, 4), (330, 481, 14), (469, 468, 1, 2), (480, 479, 12, 13), (467, 451, 0), (478, 477, 10, 11)])
me_sphere.materials.append(mat_material)
me_sphere.use_remesh_preserve_volume = False
me_sphere.use_remesh_preserve_attributes = False
me_sphere.use_mirror_vertex_groups = False
me_sphere.update()
me_cube_009 = bpy.data.meshes.new('Cube.009')
me_cube_009.from_pydata([(-1.0, -1.0, -1.0), (-1.0, 1.0, -1.0), (1.0, 1.0, -1.0), (1.0, -1.0, -1.0), (-1.0, -1.0, 1.0), (-1.0, 1.0, 1.0), (1.0, 1.0, 1.0), (1.0, -1.0, 1.0)], [], [(4, 5, 1, 0), (5, 6, 2, 1), (6, 7, 3, 2), (7, 4, 0, 3), (0, 1, 2, 3), (7, 6, 5, 4)])
me_cube_009.use_remesh_preserve_volume = False
me_cube_009.use_remesh_preserve_attributes = False
me_cube_009.use_mirror_vertex_groups = False
me_cube_009.update()
me_cube_008 = bpy.data.meshes.new('Cube.008')
me_cube_008.from_pydata([(-1.0, -1.0, -1.0), (-1.0, 1.0, -1.0), (1.0, 1.0, -1.0), (1.0, -1.0, -1.0), (-1.0, -1.0, 1.0), (-1.0, 1.0, 1.0), (1.0, 1.0, 1.0), (1.0, -1.0, 1.0)], [], [(4, 5, 1, 0), (5, 6, 2, 1), (6, 7, 3, 2), (7, 4, 0, 3), (0, 1, 2, 3), (7, 6, 5, 4)])
me_cube_008.use_remesh_preserve_volume = False
me_cube_008.use_remesh_preserve_attributes = False
me_cube_008.use_mirror_vertex_groups = False
me_cube_008.update()
me_plane_007 = bpy.data.meshes.new('Plane.007')
me_plane_007.from_pydata([(-1.0, -1.0, 0.0), (1.0, -1.0, 0.0), (-1.0, 1.0, 0.0), (1.0, 1.0, 0.0), (-1.0, -1.0, 0.04681), (1.0, -1.0, 0.04681), (-1.0, 1.0, 0.04681), (1.0, 1.0, 0.04681)], [], [(0, 2, 3, 1), (4, 5, 7, 6), (3, 2, 6, 7), (1, 3, 7, 5), (0, 1, 5, 4), (2, 0, 4, 6)])
me_plane_007.materials.append(mat_material)
me_plane_007.use_remesh_preserve_volume = False
me_plane_007.use_remesh_preserve_attributes = False
me_plane_007.use_mirror_vertex_groups = False
me_plane_007.update()
me_circle_001 = bpy.data.meshes.new('Circle.001')
me_circle_001.from_pydata([(0.0, 1.0, 0.0), (-0.1951, 0.9808, 0.0), (-0.3827, 0.9239, 0.0), (-0.5556, 0.8315, 0.0), (-0.7071, 0.7071, 0.0), (-0.8315, 0.5556, 0.0), (-0.9239, 0.3827, 0.0), (-0.9808, 0.1951, 0.0), (-1.0, 7.55e-08, 0.0), (-0.9808, -0.1951, 0.0), (-0.9239, -0.3827, 0.0), (-0.8315, -0.5556, 0.0), (-0.7071, -0.7071, 0.0), (-0.5556, -0.8315, 0.0), (-0.3827, -0.9239, 0.0), (-0.1951, -0.9808, 0.0), (3.258e-07, -1.0, 0.0), (0.1951, -0.9808, 0.0), (0.3827, -0.9239, 0.0), (0.5556, -0.8315, 0.0), (0.7071, -0.7071, 0.0), (0.8315, -0.5556, 0.0), (0.9239, -0.3827, 0.0), (0.9808, -0.1951, 0.0), (1.0, 9.656e-07, 0.0), (0.9808, 0.1951, 0.0), (0.9239, 0.3827, 0.0), (0.8315, 0.5556, 0.0), (0.7071, 0.7071, 0.0), (0.5556, 0.8315, 0.0), (0.3827, 0.9239, 0.0), (0.1951, 0.9808, 0.0), (0.0, 1.0, 0.0502), (-0.1951, 0.9808, 0.0502), (-0.3827, 0.9239, 0.0502), (-0.5556, 0.8315, 0.0502), (-0.7071, 0.7071, 0.0502), (-0.8315, 0.5556, 0.0502), (-0.9239, 0.3827, 0.0502), (-0.9808, 0.1951, 0.0502), (-1.0, 7.55e-08, 0.0502), (-0.9808, -0.1951, 0.0502), (-0.9239, -0.3827, 0.0502), (-0.8315, -0.5556, 0.0502), (-0.7071, -0.7071, 0.0502), (-0.5556, -0.8315, 0.0502), (-0.3827, -0.9239, 0.0502), (-0.1951, -0.9808, 0.0502), (3.258e-07, -1.0, 0.0502), (0.1951, -0.9808, 0.0502), (0.3827, -0.9239, 0.0502), (0.5556, -0.8315, 0.0502), (0.7071, -0.7071, 0.0502), (0.8315, -0.5556, 0.0502), (0.9239, -0.3827, 0.0502), (0.9808, -0.1951, 0.0502), (1.0, 9.656e-07, 0.0502), (0.9808, 0.1951, 0.0502), (0.9239, 0.3827, 0.0502), (0.8315, 0.5556, 0.0502), (0.7071, 0.7071, 0.0502), (0.5556, 0.8315, 0.0502), (0.3827, 0.9239, 0.0502), (0.1951, 0.9808, 0.0502)], [], [(1, 0, 31, 30, 29, 28, 27, 26, 25, 24, 23, 22, 21, 20, 19, 18, 17, 16, 15, 14, 13, 12, 11, 10, 9, 8, 7, 6, 5, 4, 3, 2), (33, 34, 35, 36, 37, 38, 39, 40, 41, 42, 43, 44, 45, 46, 47, 48, 49, 50, 51, 52, 53, 54, 55, 56, 57, 58, 59, 60, 61, 62, 63, 32), (31, 0, 32, 63), (20, 21, 53, 52), (9, 10, 42, 41), (29, 30, 62, 61), (18, 19, 51, 50), (7, 8, 40, 39), (27, 28, 60, 59), (16, 17, 49, 48), (5, 6, 38, 37), (25, 26, 58, 57), (3, 4, 36, 35), (14, 15, 47, 46), (23, 24, 56, 55), (1, 2, 34, 33), (12, 13, 45, 44), (21, 22, 54, 53), (10, 11, 43, 42), (30, 31, 63, 62), (19, 20, 52, 51), (8, 9, 41, 40), (28, 29, 61, 60), (17, 18, 50, 49), (6, 7, 39, 38), (26, 27, 59, 58), (4, 5, 37, 36), (15, 16, 48, 47), (24, 25, 57, 56), (2, 3, 35, 34), (13, 14, 46, 45), (22, 23, 55, 54), (0, 1, 33, 32), (11, 12, 44, 43)])
me_circle_001.use_remesh_preserve_volume = False
me_circle_001.use_remesh_preserve_attributes = False
me_circle_001.use_mirror_vertex_groups = False
me_circle_001.update()
me_cube_007 = bpy.data.meshes.new('Cube.007')
me_cube_007.from_pydata([(-1.0, -1.0, -1.0), (-1.0, 1.0, -1.0), (1.0, 1.0, -1.0), (1.0, -1.0, -1.0), (-1.0, -1.0, 1.0), (-1.0, 1.0, 1.0), (1.0, 1.0, 1.0), (1.0, -1.0, 1.0)], [], [(4, 5, 1, 0), (5, 6, 2, 1), (6, 7, 3, 2), (7, 4, 0, 3), (0, 1, 2, 3), (7, 6, 5, 4)])
me_cube_007.materials.append(mat_material)
me_cube_007.use_remesh_preserve_volume = False
me_cube_007.use_remesh_preserve_attributes = False
me_cube_007.use_mirror_vertex_groups = False
me_cube_007.update()
me_cube_006 = bpy.data.meshes.new('Cube.006')
me_cube_006.from_pydata([(-1.0, -1.0, -1.0), (-1.0, 1.0, -1.0), (1.0, 1.0, -1.0), (1.0, -1.0, -1.0), (-1.0, -1.0, 1.0), (-1.0, 1.0, 1.0), (1.0, 1.0, 1.0), (1.0, -1.0, 1.0)], [], [(4, 5, 1, 0), (5, 6, 2, 1), (6, 7, 3, 2), (7, 4, 0, 3), (0, 1, 2, 3), (7, 6, 5, 4)])
me_cube_006.materials.append(mat_material)
me_cube_006.use_remesh_preserve_volume = False
me_cube_006.use_remesh_preserve_attributes = False
me_cube_006.use_mirror_vertex_groups = False
me_cube_006.update()
me_cube_005 = bpy.data.meshes.new('Cube.005')
me_cube_005.from_pydata([(-1.0, -1.0, -1.0), (-1.0, 1.0, -1.0), (1.0, 1.0, -1.0), (1.0, -1.0, -1.0), (-1.0, -1.0, 1.0), (-1.0, 1.0, 1.0), (1.0, 1.0, 1.0), (1.0, -1.0, 1.0)], [], [(4, 5, 1, 0), (5, 6, 2, 1), (6, 7, 3, 2), (7, 4, 0, 3), (0, 1, 2, 3), (7, 6, 5, 4)])
me_cube_005.materials.append(mat_material)
me_cube_005.use_remesh_preserve_volume = False
me_cube_005.use_remesh_preserve_attributes = False
me_cube_005.use_mirror_vertex_groups = False
me_cube_005.update()
me_cube_004 = bpy.data.meshes.new('Cube.004')
me_cube_004.from_pydata([(-1.0, -1.0, -1.0), (-1.0, 1.0, -1.0), (1.0, 1.0, -1.0), (1.0, -1.0, -1.0), (-1.0, -1.0, 1.0), (-1.0, 1.0, 1.0), (1.0, 1.0, 1.0), (1.0, -1.0, 1.0)], [], [(4, 5, 1, 0), (5, 6, 2, 1), (6, 7, 3, 2), (7, 4, 0, 3), (0, 1, 2, 3), (7, 6, 5, 4)])
me_cube_004.materials.append(mat_material)
me_cube_004.use_remesh_preserve_volume = False
me_cube_004.use_remesh_preserve_attributes = False
me_cube_004.use_mirror_vertex_groups = False
me_cube_004.update()
me_cube_003 = bpy.data.meshes.new('Cube.003')
me_cube_003.from_pydata([(-1.0, -1.0, -1.0), (-1.0, 1.0, -1.0), (1.0, 1.0, -1.0), (1.0, -1.0, -1.0), (-1.0, -1.0, 1.967), (-1.0, 1.0, 2.098), (1.0, 1.0, 2.098), (1.0, -1.0, 1.967), (-1.0, 0.0, 2.269), (0.0, 1.0, 2.098), (1.0, 0.0, 2.269), (0.0, -1.0, 1.967), (0.0, 0.0, 2.269), (-1.0, 0.5, 2.242), (0.5, 1.0, 2.098), (1.0, -0.5, 2.186), (-0.5, -1.0, 1.967), (-1.0, -0.5, 2.186), (-0.5, 1.0, 2.098), (1.0, 0.5, 2.242), (0.5, -1.0, 1.967), (-0.5, 0.0, 2.269), (0.5, 0.0, 2.269), (0.0, -0.5, 2.186), (0.0, 0.5, 2.242), (-0.5, 0.5, 2.242), (-0.5, -0.5, 2.186), (0.5, -0.5, 2.186), (0.5, 0.5, 2.242), (-1.0, 0.75, 2.186), (0.75, 1.0, 2.098), (1.0, -0.75, 2.098), (-0.75, -1.0, 1.967), (-1.0, -0.75, 2.098), (-0.75, 1.0, 2.098), (1.0, 0.75, 2.186), (0.75, -1.0, 1.967), (-0.75, 0.0, 2.269), (0.75, 0.0, 2.269), (0.0, -0.75, 2.098), (0.0, 0.25, 2.269), (-1.0, 0.25, 2.269), (0.25, 1.0, 2.098), (1.0, -0.25, 2.242), (-0.25, -1.0, 1.967), (-1.0, -0.25, 2.242), (-0.25, 1.0, 2.098), (1.0, 0.25, 2.269), (0.25, -1.0, 1.967), (-0.25, 0.0, 2.269), (0.25, 0.0, 2.269), (0.0, -0.25, 2.242), (0.0, 0.75, 2.186), (-0.75, 0.5, 2.242), (-0.25, 0.5, 2.242), (-0.5, 0.25, 2.269), (-0.5, 0.75, 2.186), (-0.75, -0.5, 2.186), (-0.25, -0.5, 2.186), (-0.5, -0.75, 2.098), (-0.5, -0.25, 2.242), (0.25, -0.5, 2.186), (0.75, -0.5, 2.186), (0.5, -0.75, 2.098), (0.5, -0.25, 2.242), (0.25, 0.5, 2.242), (0.75, 0.5, 2.242), (0.5, 0.25, 2.269), (0.5, 0.75, 2.186), (-0.75, 0.75, 2.186), (-0.75, -0.25, 2.242), (0.25, -0.25, 2.242), (0.25, 0.75, 2.186), (-0.75, 0.25, 2.269), (-0.25, 0.25, 2.269), (-0.25, 0.75, 2.186), (-0.75, -0.75, 2.098), (-0.25, -0.75, 2.098), (-0.25, -0.25, 2.242), (0.25, -0.75, 2.098), (0.75, -0.75, 2.098), (0.75, -0.25, 2.242), (0.25, 0.25, 2.269), (0.75, 0.25, 2.269), (0.75, 0.75, 2.186), (-1.0, 0.875, 2.147), (0.875, 1.0, 2.098), (1.0, -0.875, 2.038), (-0.875, -1.0, 1.967), (-1.0, -0.875, 2.038), (-0.875, 1.0, 2.098), (1.0, 0.875, 2.147), (0.875, -1.0, 1.967), (-0.875, 0.0, 2.269), (0.875, 0.0, 2.269), (0.0, -0.875, 2.038), (0.0, 0.125, 2.272), (-1.0, 0.125, 2.272), (0.125, 1.0, 2.098), (1.0, -0.125, 2.259), (-0.125, -1.0, 1.967), (-1.0, -0.125, 2.259), (-0.125, 1.0, 2.098), (1.0, 0.125, 2.272), (0.125, -1.0, 1.967), (-0.125, 0.0, 2.269), (0.125, 0.0, 2.269), (0.0, -0.125, 2.259), (0.0, 0.875, 2.147), (-0.875, 0.5, 2.242), (-0.125, 0.5, 2.242), (-0.5, 0.125, 2.272), (-0.5, 0.625, 2.218), (-0.875, -0.5, 2.186), (-0.125, -0.5, 2.186), (-0.5, -0.875, 2.038), (-0.5, -0.375, 2.218), (0.125, -0.5, 2.186), (0.875, -0.5, 2.186), (0.5, -0.875, 2.038), (0.5, -0.375, 2.218), (0.125, 0.5, 2.242), (0.875, 0.5, 2.242), (0.5, 0.125, 2.272), (0.5, 0.625, 2.218), (-1.0, 0.625, 2.218), (0.625, 1.0, 2.098), (1.0, -0.625, 2.147), (-0.625, -1.0, 1.967), (-1.0, -0.625, 2.147), (-0.625, 1.0, 2.098), (1.0, 0.625, 2.218), (0.625, -1.0, 1.967), (-0.625, 0.0, 2.269), (0.625, 0.0, 2.269), (0.0, -0.625, 2.147), (0.0, 0.375, 2.259), (-1.0, 0.375, 2.259), (0.375, 1.0, 2.098), (1.0, -0.375, 2.218), (-0.375, -1.0, 1.967), (-1.0, -0.375, 2.218), (-0.375, 1.0, 2.098), (1.0, 0.375, 2.259), (0.375, -1.0, 1.967), (-0.375, 0.0, 2.269), (0.375, 0.0, 2.269), (0.0, -0.375, 2.218), (0.0, 0.625, 2.218), (-0.625, 0.5, 2.242), (-0.375, 0.5, 2.242), (-0.5, 0.375, 2.259), (-0.5, 0.875, 2.147), (-0.625, -0.5, 2.186), (-0.375, -0.5, 2.186), (-0.5, -0.625, 2.147), (-0.5, -0.125, 2.259), (0.375, -0.5, 2.186), (0.625, -0.5, 2.186), (0.5, -0.625, 2.147), (0.5, -0.125, 2.259), (0.375, 0.5, 2.242), (0.625, 0.5, 2.242), (0.5, 0.375, 2.259), (0.5, 0.875, 2.147), (-0.875, 0.75, 2.186), (-0.625, 0.75, 2.186), (-0.75, 0.625, 2.218), (-0.75, 0.875, 2.147), (-0.875, -0.25, 2.242), (-0.625, -0.25, 2.242), (-0.75, -0.375, 2.218), (-0.75, -0.125, 2.259), (0.125, -0.25, 2.242), (0.375, -0.25, 2.242), (0.25, -0.375, 2.218), (0.25, -0.125, 2.259), (0.125, 0.75, 2.186), (0.375, 0.75, 2.186), (0.25, 0.625, 2.218), (0.25, 0.875, 2.147), (-0.875, 0.25, 2.269), (-0.625, 0.25, 2.269), (-0.75, 0.125, 2.272), (-0.75, 0.375, 2.259), (-0.375, 0.25, 2.269), (-0.125, 0.25, 2.269), (-0.25, 0.125, 2.272), (-0.25, 0.375, 2.259), (-0.375, 0.75, 2.186), (-0.125, 0.75, 2.186), (-0.25, 0.625, 2.218), (-0.25, 0.875, 2.147), (-0.875, -0.75, 2.098), (-0.625, -0.75, 2.098), (-0.75, -0.875, 2.038), (-0.75, -0.625, 2.147), (-0.375, -0.75, 2.098), (-0.125, -0.75, 2.098), (-0.25, -0.875, 2.038), (-0.25, -0.625, 2.147), (-0.375, -0.25, 2.242), (-0.125, -0.25, 2.242), (-0.25, -0.375, 2.218), (-0.25, -0.125, 2.259), (0.125, -0.75, 2.098), (0.375, -0.75, 2.098), (0.25, -0.875, 2.038), (0.25, -0.625, 2.147), (0.625, -0.75, 2.098), (0.875, -0.75, 2.098), (0.75, -0.875, 2.038), (0.75, -0.625, 2.147), (0.625, -0.25, 2.242), (0.875, -0.25, 2.242), (0.75, -0.375, 2.218), (0.75, -0.125, 2.259), (0.125, 0.25, 2.269), (0.375, 0.25, 2.269), (0.25, 0.125, 2.272), (0.25, 0.375, 2.259), (0.625, 0.25, 2.269), (0.875, 0.25, 2.269), (0.75, 0.125, 2.272), (0.75, 0.375, 2.259), (0.625, 0.75, 2.186), (0.875, 0.75, 2.186), (0.75, 0.625, 2.218), (0.75, 0.875, 2.147), (-0.875, 0.875, 2.147), (-0.875, -0.125, 2.259), (0.125, -0.125, 2.259), (0.125, 0.875, 2.147), (-0.875, 0.375, 2.259), (-0.375, 0.375, 2.259), (-0.375, 0.875, 2.147), (-0.875, -0.625, 2.147), (-0.375, -0.625, 2.147), (-0.375, -0.125, 2.259), (0.125, -0.625, 2.147), (0.625, -0.625, 2.147), (0.625, -0.125, 2.259), (0.125, 0.375, 2.259), (0.625, 0.375, 2.259), (0.625, 0.875, 2.147), (-0.875, 0.625, 2.218), (-0.625, 0.625, 2.218), (-0.625, 0.875, 2.147), (-0.875, -0.375, 2.218), (-0.625, -0.375, 2.218), (-0.625, -0.125, 2.259), (0.125, -0.375, 2.218), (0.375, -0.375, 2.218), (0.375, -0.125, 2.259), (0.125, 0.625, 2.218), (0.375, 0.625, 2.218), (0.375, 0.875, 2.147), (-0.875, 0.125, 2.272), (-0.625, 0.125, 2.272), (-0.625, 0.375, 2.259), (-0.375, 0.125, 2.272), (-0.125, 0.125, 2.272), (-0.125, 0.375, 2.259), (-0.375, 0.625, 2.218), (-0.125, 0.625, 2.218), (-0.125, 0.875, 2.147), (-0.875, -0.875, 2.038), (-0.625, -0.875, 2.038), (-0.625, -0.625, 2.147), (-0.375, -0.875, 2.038), (-0.125, -0.875, 2.038), (-0.125, -0.625, 2.147), (-0.375, -0.375, 2.218), (-0.125, -0.375, 2.218), (-0.125, -0.125, 2.259), (0.125, -0.875, 2.038), (0.375, -0.875, 2.038), (0.375, -0.625, 2.147), (0.625, -0.875, 2.038), (0.875, -0.875, 2.038), (0.875, -0.625, 2.147), (0.625, -0.375, 2.218), (0.875, -0.375, 2.218), (0.875, -0.125, 2.259), (0.125, 0.125, 2.272), (0.375, 0.125, 2.272), (0.375, 0.375, 2.259), (0.625, 0.125, 2.272), (0.875, 0.125, 2.272), (0.875, 0.375, 2.259), (0.625, 0.625, 2.218), (0.875, 0.625, 2.218), (0.875, 0.875, 2.147)], [], [(4, 89, 33, 129, 17, 141, 45, 101, 8, 97, 41, 137, 13, 125, 29, 85, 5, 1, 0), (5, 90, 34, 130, 18, 142, 46, 102, 9, 98, 42, 138, 14, 126, 30, 86, 6, 2, 1), (6, 91, 35, 131, 19, 143, 47, 103, 10, 99, 43, 139, 15, 127, 31, 87, 7, 3, 2), (7, 92, 36, 132, 20, 144, 48, 104, 11, 100, 44, 140, 16, 128, 32, 88, 4, 0, 3), (0, 1, 2, 3), (229, 90, 5, 85), (230, 93, 8, 101), (231, 106, 12, 107), (232, 98, 9, 108), (233, 109, 13, 137), (234, 150, 25, 151), (235, 142, 18, 152), (236, 113, 17, 129), (237, 154, 26, 155), (238, 145, 21, 156), (239, 117, 23, 135), (240, 158, 27, 159), (241, 134, 22, 160), (242, 121, 24, 136), (243, 162, 28, 163), (244, 126, 14, 164), (245, 165, 29, 125), (246, 166, 69, 167), (247, 130, 34, 168), (248, 169, 45, 141), (249, 170, 70, 171), (250, 133, 37, 172), (251, 173, 51, 147), (252, 174, 71, 175), (253, 146, 50, 176), (254, 177, 52, 148), (255, 178, 72, 179), (256, 138, 42, 180), (257, 181, 41, 97), (258, 182, 73, 183), (259, 149, 53, 184), (260, 185, 55, 111), (261, 186, 74, 187), (262, 110, 54, 188), (263, 189, 56, 112), (264, 190, 75, 191), (265, 102, 46, 192), (266, 193, 33, 89), (267, 194, 76, 195), (268, 153, 57, 196), (269, 197, 59, 115), (270, 198, 77, 199), (271, 114, 58, 200), (272, 201, 60, 116), (273, 202, 78, 203), (274, 105, 49, 204), (275, 205, 39, 95), (276, 206, 79, 207), (277, 157, 61, 208), (278, 209, 63, 119), (279, 210, 80, 211), (280, 118, 62, 212), (281, 213, 64, 120), (282, 214, 81, 215), (283, 94, 38, 216), (284, 217, 40, 96), (285, 218, 82, 219), (286, 161, 65, 220), (287, 221, 67, 123), (288, 222, 83, 223), (289, 122, 66, 224), (290, 225, 68, 124), (291, 226, 84, 227), (292, 86, 30, 228), (165, 229, 85, 29), (69, 168, 229, 165), (168, 34, 90, 229), (169, 230, 101, 45), (70, 172, 230, 169), (172, 37, 93, 230), (173, 231, 107, 51), (71, 176, 231, 173), (176, 50, 106, 231), (177, 232, 108, 52), (72, 180, 232, 177), (180, 42, 98, 232), (181, 233, 137, 41), (73, 184, 233, 181), (184, 53, 109, 233), (185, 234, 151, 55), (74, 188, 234, 185), (188, 54, 150, 234), (189, 235, 152, 56), (75, 192, 235, 189), (192, 46, 142, 235), (193, 236, 129, 33), (76, 196, 236, 193), (196, 57, 113, 236), (197, 237, 155, 59), (77, 200, 237, 197), (200, 58, 154, 237), (201, 238, 156, 60), (78, 204, 238, 201), (204, 49, 145, 238), (205, 239, 135, 39), (79, 208, 239, 205), (208, 61, 117, 239), (209, 240, 159, 63), (80, 212, 240, 209), (212, 62, 158, 240), (213, 241, 160, 64), (81, 216, 241, 213), (216, 38, 134, 241), (217, 242, 136, 40), (82, 220, 242, 217), (220, 65, 121, 242), (221, 243, 163, 67), (83, 224, 243, 221), (224, 66, 162, 243), (225, 244, 164, 68), (84, 228, 244, 225), (228, 30, 126, 244), (109, 245, 125, 13), (53, 167, 245, 109), (167, 69, 165, 245), (149, 246, 167, 53), (25, 112, 246, 149), (112, 56, 166, 246), (166, 247, 168, 69), (56, 152, 247, 166), (152, 18, 130, 247), (113, 248, 141, 17), (57, 171, 248, 113), (171, 70, 169, 248), (153, 249, 171, 57), (26, 116, 249, 153), (116, 60, 170, 249), (170, 250, 172, 70), (60, 156, 250, 170), (156, 21, 133, 250), (117, 251, 147, 23), (61, 175, 251, 117), (175, 71, 173, 251), (157, 252, 175, 61), (27, 120, 252, 157), (120, 64, 174, 252), (174, 253, 176, 71), (64, 160, 253, 174), (160, 22, 146, 253), (121, 254, 148, 24), (65, 179, 254, 121), (179, 72, 177, 254), (161, 255, 179, 65), (28, 124, 255, 161), (124, 68, 178, 255), (178, 256, 180, 72), (68, 164, 256, 178), (164, 14, 138, 256), (93, 257, 97, 8), (37, 183, 257, 93), (183, 73, 181, 257), (133, 258, 183, 37), (21, 111, 258, 133), (111, 55, 182, 258), (182, 259, 184, 73), (55, 151, 259, 182), (151, 25, 149, 259), (145, 260, 111, 21), (49, 187, 260, 145), (187, 74, 185, 260), (105, 261, 187, 49), (12, 96, 261, 105), (96, 40, 186, 261), (186, 262, 188, 74), (40, 136, 262, 186), (136, 24, 110, 262), (150, 263, 112, 25), (54, 191, 263, 150), (191, 75, 189, 263), (110, 264, 191, 54), (24, 148, 264, 110), (148, 52, 190, 264), (190, 265, 192, 75), (52, 108, 265, 190), (108, 9, 102, 265), (88, 266, 89, 4), (32, 195, 266, 88), (195, 76, 193, 266), (128, 267, 195, 32), (16, 115, 267, 128), (115, 59, 194, 267), (194, 268, 196, 76), (59, 155, 268, 194), (155, 26, 153, 268), (140, 269, 115, 16), (44, 199, 269, 140), (199, 77, 197, 269), (100, 270, 199, 44), (11, 95, 270, 100), (95, 39, 198, 270), (198, 271, 200, 77), (39, 135, 271, 198), (135, 23, 114, 271), (154, 272, 116, 26), (58, 203, 272, 154), (203, 78, 201, 272), (114, 273, 203, 58), (23, 147, 273, 114), (147, 51, 202, 273), (202, 274, 204, 78), (51, 107, 274, 202), (107, 12, 105, 274), (104, 275, 95, 11), (48, 207, 275, 104), (207, 79, 205, 275), (144, 276, 207, 48), (20, 119, 276, 144), (119, 63, 206, 276), (206, 277, 208, 79), (63, 159, 277, 206), (159, 27, 157, 277), (132, 278, 119, 20), (36, 211, 278, 132), (211, 80, 209, 278), (92, 279, 211, 36), (7, 87, 279, 92), (87, 31, 210, 279), (210, 280, 212, 80), (31, 127, 280, 210), (127, 15, 118, 280), (158, 281, 120, 27), (62, 215, 281, 158), (215, 81, 213, 281), (118, 282, 215, 62), (15, 139, 282, 118), (139, 43, 214, 282), (214, 283, 216, 81), (43, 99, 283, 214), (99, 10, 94, 283), (106, 284, 96, 12), (50, 219, 284, 106), (219, 82, 217, 284), (146, 285, 219, 50), (22, 123, 285, 146), (123, 67, 218, 285), (218, 286, 220, 82), (67, 163, 286, 218), (163, 28, 161, 286), (134, 287, 123, 22), (38, 223, 287, 134), (223, 83, 221, 287), (94, 288, 223, 38), (10, 103, 288, 94), (103, 47, 222, 288), (222, 289, 224, 83), (47, 143, 289, 222), (143, 19, 122, 289), (162, 290, 124, 28), (66, 227, 290, 162), (227, 84, 225, 290), (122, 291, 227, 66), (19, 131, 291, 122), (131, 35, 226, 291), (226, 292, 228, 84), (35, 91, 292, 226), (91, 6, 86, 292)])
me_cube_003.use_remesh_preserve_volume = False
me_cube_003.use_remesh_preserve_attributes = False
me_cube_003.use_mirror_vertex_groups = False
me_cube_003.update()
me_cube_002 = bpy.data.meshes.new('Cube.002')
me_cube_002.from_pydata([(-1.0, -1.0, -1.0), (-1.0, 1.0, -1.0), (1.0, 1.0, -1.0), (1.0, -1.0, -1.0), (-1.0, -1.0, 1.0), (-1.0, 1.0, 1.0), (1.0, 1.0, 1.0), (1.0, -1.0, 1.0)], [], [(4, 5, 1, 0), (5, 6, 2, 1), (6, 7, 3, 2), (7, 4, 0, 3), (0, 1, 2, 3), (7, 6, 5, 4)])
me_cube_002.use_remesh_preserve_volume = False
me_cube_002.use_remesh_preserve_attributes = False
me_cube_002.use_mirror_vertex_groups = False
me_cube_002.update()
me_cube_001 = bpy.data.meshes.new('Cube.001')
me_cube_001.from_pydata([(-1.0, -1.0, -1.0), (-1.0, 1.0, -1.0), (0.9179, 1.0, -1.0), (0.9179, -1.0, -1.0), (-1.0, -1.0, 1.0), (-1.0, 1.0, 1.0), (0.9179, 1.0, 1.0), (0.9179, -1.0, 1.0), (-1.0, -0.3333, 1.0), (-1.0, 0.3333, 1.0), (-1.0, 0.3333, -1.0), (-1.0, -0.3333, -1.0), (0.9179, 0.3333, 1.0), (0.9179, -0.3333, 1.0), (0.9179, -0.3333, -1.0), (0.9179, 0.3333, -1.0), (-1.0, 0.5556, 1.0), (-1.0, 0.7778, 1.0), (0.9179, 0.5556, -1.0), (0.9179, 0.7778, -1.0), (-1.0, 0.5556, -1.0), (-1.0, 0.7778, -1.0), (0.9179, 0.5556, 1.0), (0.9179, 0.7778, 1.0), (-1.0, -0.5556, -1.0), (-1.0, -0.7778, -1.0), (0.9179, -0.5556, 1.0), (0.9179, -0.7778, 1.0), (-1.0, -0.5556, 1.0), (-1.0, -0.7778, 1.0), (0.9179, -0.5556, -1.0), (0.9179, -0.7778, -1.0), (0.8419, 1.0, 1.0), (0.8419, 1.0, -1.0), (0.8419, -1.0, 1.0), (0.8419, -1.0, -1.0), (0.8419, -0.3333, -1.0), (0.8419, 0.3333, -1.0), (0.8419, -0.3333, 1.0), (0.8419, 0.3333, 1.0), (0.8419, 0.5556, -1.0), (0.8419, 0.7778, -1.0), (0.8419, 0.5556, 1.0), (0.8419, 0.7778, 1.0), (0.8419, -0.7778, -1.0), (0.8419, -0.5556, -1.0), (0.8419, -0.7778, 1.0), (0.8419, -0.5556, 1.0), (-0.907, 1.0, -1.0), (-0.907, -1.0, 1.0), (-0.907, -0.3333, 1.0), (-0.907, 0.3333, 1.0), (-0.907, 0.5556, 1.0), (-0.907, 0.7778, 1.0), (-0.907, -0.7778, 1.0), (-0.907, -0.5556, 1.0), (-0.907, 1.0, 1.0), (-0.907, -1.0, -1.0), (-0.907, -0.3333, -1.0), (-0.907, 0.3333, -1.0), (-0.907, 0.5556, -1.0), (-0.907, 0.7778, -1.0), (-0.907, -0.7778, -1.0), (-0.907, -0.5556, -1.0), (-1.0, -1.0, 3.915), (-1.0, 1.0, 3.915), (-1.0, 0.7778, 3.915), (-1.0, -0.7778, 3.915), (-0.907, -1.0, 3.915), (-0.907, 0.7778, 3.915), (-0.907, -0.7778, 3.915), (-0.907, 1.0, 3.915), (0.9179, 1.0, 3.915), (0.9179, -1.0, 3.915), (0.9179, 0.7778, 3.915), (0.9179, -0.7778, 3.915), (0.8419, 1.0, 3.915), (0.8419, -1.0, 3.915), (0.8419, 0.7778, 3.915), (0.8419, -0.7778, 3.915), (-1.0, -1.0, -5.664), (-1.0, 1.0, -5.664), (-1.0, 0.3333, -5.664), (-1.0, -0.3333, -5.664), (-1.0, 0.5556, -5.664), (-1.0, 0.7778, -5.664), (-1.0, -0.5556, -5.664), (-1.0, -0.7778, -5.664), (-0.907, 1.0, -5.664), (-0.907, -1.0, -5.664), (-0.907, -0.3333, -5.664), (-0.907, 0.3333, -5.664), (-0.907, 0.5556, -5.664), (-0.907, 0.7778, -5.664), (-0.907, -0.7778, -5.664), (-0.907, -0.5556, -5.664), (0.9179, 1.0, -3.915), (0.9179, -1.0, -3.915), (0.9179, -0.3333, -3.915), (0.9179, 0.3333, -3.915), (0.9179, 0.5556, -3.915), (0.9179, 0.7778, -3.915), (0.9179, -0.5556, -3.915), (0.9179, -0.7778, -3.915), (0.8419, 1.0, -3.915), (0.8419, -1.0, -3.915), (0.8419, -0.3333, -3.915), (0.8419, 0.3333, -3.915), (0.8419, 0.5556, -3.915), (0.8419, 0.7778, -3.915), (0.8419, -0.7778, -3.915), (0.8419, -0.5556, -3.915), (-0.8971, 0.9299, -0.6127), (-0.8971, -0.9331, -0.6127), (0.8407, -0.9331, -0.6127), (0.8407, 0.9299, -0.6127), (-0.8971, 0.9299, -2.282), (-0.8971, -0.9331, -2.282), (0.8407, -0.9331, -2.282), (0.8407, 0.9299, -2.282), (-0.8435, 0.6577, -2.216), (-0.8435, -0.6085, -2.216), (-0.4089, -0.6085, -2.216), (-0.4089, 0.6577, -2.216), (-0.8435, 0.6577, -3.304), (-0.8435, -0.6085, -3.304), (-0.4089, -0.6085, -3.304), (-0.4089, 0.6577, -3.304)], [], [(17, 5, 1, 21), (32, 6, 2, 33), (27, 7, 3, 31), (49, 4, 0, 57), (3, 35, 105, 97), (53, 56, 71, 69), (28, 8, 11, 24), (8, 9, 10, 11), (22, 12, 15, 18), (12, 13, 14, 15), (36, 37, 107, 106), (33, 2, 96, 104), (55, 50, 8, 28), (50, 51, 9, 8), (9, 16, 20, 10), (16, 17, 21, 20), (14, 30, 102, 98), (40, 41, 109, 108), (51, 52, 16, 9), (52, 53, 17, 16), (6, 23, 19, 2), (23, 22, 18, 19), (13, 26, 30, 14), (26, 27, 31, 30), (4, 29, 25, 0), (29, 28, 24, 25), (18, 15, 99, 100), (15, 14, 98, 99), (49, 54, 70, 68), (54, 55, 28, 29), (56, 32, 33, 48), (7, 34, 35, 3), (61, 48, 33, 41), (32, 43, 78, 76), (63, 58, 36, 45), (58, 59, 37, 36), (26, 13, 38, 47), (13, 12, 39, 38), (59, 60, 40, 37), (60, 61, 41, 40), (12, 22, 42, 39), (22, 23, 43, 42), (57, 62, 44, 35), (62, 63, 45, 44), (46, 34, 77, 79), (27, 26, 47, 46), (34, 49, 57, 35), (43, 32, 56, 53), (47, 38, 50, 55), (38, 39, 51, 50), (39, 42, 52, 51), (42, 43, 53, 52), (34, 46, 54, 49), (46, 47, 55, 54), (5, 56, 48, 1), (24, 11, 83, 86), (20, 21, 85, 84), (63, 62, 94, 95), (11, 10, 82, 83), (1, 48, 88, 81), (58, 63, 95, 90), (57, 0, 80, 89), (69, 71, 65, 66), (68, 70, 67, 64), (56, 5, 65, 71), (54, 29, 67, 70), (17, 53, 69, 66), (29, 4, 64, 67), (4, 49, 68, 64), (5, 17, 66, 65), (74, 72, 76, 78), (73, 75, 79, 77), (27, 46, 79, 75), (43, 23, 74, 78), (34, 7, 73, 77), (23, 6, 72, 74), (7, 27, 75, 73), (6, 32, 76, 72), (85, 81, 88, 93), (86, 83, 90, 95), (83, 82, 91, 90), (82, 84, 92, 91), (84, 85, 93, 92), (80, 87, 94, 89), (87, 86, 95, 94), (61, 60, 92, 93), (59, 58, 90, 91), (48, 61, 93, 88), (0, 25, 87, 80), (21, 1, 81, 85), (25, 24, 86, 87), (62, 57, 89, 94), (10, 20, 84, 82), (60, 59, 91, 92), (109, 104, 96, 101), (111, 106, 98, 102), (106, 107, 99, 98), (107, 108, 100, 99), (108, 109, 101, 100), (105, 110, 103, 97), (110, 111, 102, 103), (35, 44, 110, 105), (2, 19, 101, 96), (19, 18, 100, 101), (31, 3, 97, 103), (30, 31, 103, 102), (37, 40, 108, 107), (45, 36, 106, 111), (41, 33, 104, 109), (44, 45, 111, 110), (116, 117, 113, 112), (117, 118, 114, 113), (118, 119, 115, 114), (119, 116, 112, 115), (112, 113, 114, 115), (119, 118, 117, 116), (124, 125, 121, 120), (125, 126, 122, 121), (126, 127, 123, 122), (127, 124, 120, 123), (120, 121, 122, 123), (127, 126, 125, 124)])
me_cube_001.use_remesh_preserve_volume = False
me_cube_001.use_remesh_preserve_attributes = False
me_cube_001.use_mirror_vertex_groups = False
me_cube_001.update()
me_plane_005 = bpy.data.meshes.new('Plane.005')
me_plane_005.from_pydata([(-1.0, -1.0, 0.0), (1.0, -1.0, 0.0), (-1.0, 1.0, 0.0), (1.0, 1.0, 0.0), (-1.0, -1.0, -0.01874), (1.0, -1.0, -0.01874), (-1.0, 1.0, -0.01874), (1.0, 1.0, -0.01874)], [], [(0, 2, 3, 1), (4, 5, 7, 6), (3, 2, 6, 7), (1, 3, 7, 5), (0, 1, 5, 4), (2, 0, 4, 6)])
me_plane_005.use_remesh_preserve_volume = False
me_plane_005.use_remesh_preserve_attributes = False
me_plane_005.use_mirror_vertex_groups = False
me_plane_005.update()
me_plane_003 = bpy.data.meshes.new('Plane.003')
me_plane_003.from_pydata([(-1.0, -1.0, 0.0), (1.0, -1.0, 0.0), (-1.0, 1.0, 0.0), (1.0, 1.0, 0.0), (-1.0, -1.0, -0.02321), (1.0, -1.0, -0.02321), (-1.0, 1.0, -0.02321), (1.0, 1.0, -0.02321)], [], [(0, 2, 3, 1), (4, 5, 7, 6), (3, 2, 6, 7), (1, 3, 7, 5), (0, 1, 5, 4), (2, 0, 4, 6)])
me_plane_003.use_remesh_preserve_volume = False
me_plane_003.use_remesh_preserve_attributes = False
me_plane_003.use_mirror_vertex_groups = False
me_plane_003.update()
me_plane_002 = bpy.data.meshes.new('Plane.002')
me_plane_002.from_pydata([(-1.0, -1.0, 0.0), (1.0, -1.0, 0.0), (-1.0, 1.0, 0.0), (1.0, 1.0, 0.0), (-1.0, -1.0, 0.01178), (1.0, -1.0, 0.01178), (-1.0, 1.0, 0.01178), (1.0, 1.0, 0.01178)], [], [(0, 2, 3, 1), (4, 5, 7, 6), (3, 2, 6, 7), (1, 3, 7, 5), (0, 1, 5, 4), (2, 0, 4, 6)])
me_plane_002.use_remesh_preserve_volume = False
me_plane_002.use_remesh_preserve_attributes = False
me_plane_002.use_mirror_vertex_groups = False
me_plane_002.update()
me_plane = bpy.data.meshes.new('Plane')
me_plane.from_pydata([(-1.0, -1.0, 0.0), (1.0, -1.0, 0.0), (-1.0, 1.0, 0.0), (1.0, 1.0, 0.0)], [], [(0, 1, 3, 2)])
me_plane.use_remesh_preserve_volume = False
me_plane.use_remesh_preserve_attributes = False
me_plane.use_mirror_vertex_groups = False
me_plane.update()

# ---- objects
ob_cube = bpy.data.objects.new('Cube', me_cube_010)
ob_tischchen = bpy.data.objects.new('Tischchen', me_cylinder_001)
ob_spielzeug6 = bpy.data.objects.new('Spielzeug6', me_cylinder)
ob_spielzeug5 = bpy.data.objects.new('Spielzeug5', me_sphere)
ob_kleiderschrank = bpy.data.objects.new('Kleiderschrank', me_cube_009)
ob_nachkaestchen = bpy.data.objects.new('Nachkaestchen', me_cube_008)
ob_karte = bpy.data.objects.new('Karte', me_plane_007)
ob_teppich = bpy.data.objects.new('Teppich', me_circle_001)
ob_spielzeug3 = bpy.data.objects.new('Spielzeug3', me_cube_007)
ob_spielzeug2 = bpy.data.objects.new('Spielzeug2', me_cube_006)
ob_spielzeug1 = bpy.data.objects.new('Spielzeug1', me_cube_005)
ob_spielzeug4 = bpy.data.objects.new('Spielzeug4', me_cube_004)
ob_spielzeugtruhe = bpy.data.objects.new('Spielzeugtruhe', me_cube_003)
ob_abstellschrank = bpy.data.objects.new('Abstellschrank', me_cube_002)
ob_bett = bpy.data.objects.new('Bett', me_cube_001)
ob_wand3 = bpy.data.objects.new('Wand3', me_plane_005)
ob_wand4 = bpy.data.objects.new('Wand4', me_plane_003)
ob_wand2 = bpy.data.objects.new('Wand2', me_plane_002)
ob_boden = bpy.data.objects.new('Boden', me_plane)
ob_lamp = bpy.data.objects.new('Lamp', light_lamp)
ob_camera = bpy.data.objects.new('Camera', cam_camera)

# ---- transforms, parenting, visibility, modifiers, constraints
ob_cube.location = (-3.216, -2.597, 0.8598)
ob_cube.scale = (0.08446, 0.08446, 0.08446)
ob_cube.lineart.crease_threshold = 0.0
ob_tischchen.location = (-3.151, -2.539, 0.3687)
ob_tischchen.scale = (0.4048, 0.4048, 0.4048)
ob_tischchen.lineart.crease_threshold = 0.0
ob_spielzeug6.location = (-3.053, 2.145, 1.142)
ob_spielzeug6.scale = (0.18, 0.18, 0.18)
ob_spielzeug6.lineart.crease_threshold = 0.0
ob_spielzeug5.location = (-0.6243, 4.353, 0.09295)
ob_spielzeug5.scale = (0.1, 0.1, 0.1)
ob_spielzeug5.lineart.crease_threshold = 0.0
ob_kleiderschrank.location = (-1.949, -4.954, 1.591)
ob_kleiderschrank.scale = (1.726, 0.6032, 1.612)
ob_kleiderschrank.lineart.crease_threshold = 0.0
ob_nachkaestchen.location = (-3.041, 2.64, 0.4868)
ob_nachkaestchen.scale = (0.452, 1.0, 0.4743)
ob_nachkaestchen.lineart.crease_threshold = 0.0
ob_karte.location = (-1.063, -1.249, 0.0)
ob_karte.scale = (0.4272, 0.4272, 0.4272)
ob_karte.lineart.crease_threshold = 0.0
ob_teppich.location = (0.0, 0.0, 0.0)
ob_teppich.scale = (1.541, 1.541, 0.4449)
ob_teppich.lineart.crease_threshold = 0.0
ob_spielzeug3.location = (2.257, 5.049, 1.608)
ob_spielzeug3.scale = (0.1035, 0.1035, 0.1035)
ob_spielzeug3.lineart.crease_threshold = 0.0
ob_spielzeug2.location = (2.04, 5.022, 1.42)
ob_spielzeug2.scale = (0.1035, 0.1035, 0.1035)
ob_spielzeug2.lineart.crease_threshold = 0.0
ob_spielzeug1.location = (2.348, 5.144, 1.42)
ob_spielzeug1.scale = (0.1035, 0.1035, 0.1035)
ob_spielzeug1.lineart.crease_threshold = 0.0
ob_spielzeug4.location = (2.348, 4.879, 1.42)
ob_spielzeug4.scale = (0.1035, 0.1035, 0.1035)
ob_spielzeug4.lineart.crease_threshold = 0.0
ob_spielzeugtruhe.location = (3.394, 2.708, 0.1937)
ob_spielzeugtruhe.rotation_euler = (0.0, 0.0, 4.712)
ob_spielzeugtruhe.scale = (0.5896, 0.2695, 0.1757)
ob_spielzeugtruhe.lineart.crease_threshold = 0.0
ob_abstellschrank.location = (1.777, 4.955, 0.6572)
ob_abstellschrank.scale = (1.0, 0.457, 0.6527)
ob_abstellschrank.lineart.crease_threshold = 0.0
ob_bett.location = (-1.58, 4.605, 0.6659)
ob_bett.rotation_euler = (3.142, 0.0, 0.0)
ob_bett.scale = (1.995, 0.6847, 0.1715)
ob_bett.lineart.crease_threshold = 0.0
ob_wand3.location = (-3.991, 0.0, 2.638)
ob_wand3.rotation_euler = (0.0, 1.571, 0.0)
ob_wand3.scale = (2.634, 5.802, 3.976)
ob_wand3.lineart.crease_threshold = 0.0
ob_wand4.location = (-0.06738, 5.812, 2.605)
ob_wand4.rotation_euler = (1.571, 0.0, 0.0)
ob_wand4.scale = (3.976, 2.649, 3.976)
ob_wand4.lineart.crease_threshold = 0.0
ob_wand2.location = (0.0, -5.763, 2.605)
ob_wand2.rotation_euler = (1.571, 0.0, 0.0)
ob_wand2.scale = (3.976, 2.649, 3.976)
ob_wand2.lineart.crease_threshold = 0.0
ob_boden.location = (0.0, 0.0, 0.0)
ob_boden.scale = (3.976, 5.802, 3.976)
ob_boden.lineart.crease_threshold = 0.0
ob_lamp.location = (4.076, 1.005, 5.904)
ob_lamp.rotation_euler = (0.6503, 0.05522, 1.866)
ob_lamp.lock_rotations_4d = False
ob_lamp.empty_display_type = 'ARROWS'
ob_lamp.color = (0.0, 0.0, 0.0, 0.0)
ob_lamp.lineart.crease_threshold = 0.0
ob_camera.location = (7.481, -6.508, 5.344)
ob_camera.rotation_euler = (1.109, 0.01082, 0.8149)
ob_camera.lock_rotations_4d = False
ob_camera.empty_display_type = 'ARROWS'
ob_camera.color = (0.0, 0.0, 0.0, 0.0)
ob_camera.display_type = 'WIRE'
ob_camera.lineart.crease_threshold = 0.0

# ---- collection membership
col_collection_1.objects.link(ob_cube)
col_collection_1.objects.link(ob_tischchen)
col_collection_1.objects.link(ob_spielzeug6)
col_collection_1.objects.link(ob_spielzeug5)
col_collection_1.objects.link(ob_kleiderschrank)
col_collection_1.objects.link(ob_nachkaestchen)
col_collection_1.objects.link(ob_karte)
col_collection_1.objects.link(ob_teppich)
col_collection_1.objects.link(ob_spielzeug3)
col_collection_1.objects.link(ob_spielzeug2)
col_collection_1.objects.link(ob_spielzeug1)
col_collection_1.objects.link(ob_spielzeug4)
col_collection_1.objects.link(ob_spielzeugtruhe)
col_collection_1.objects.link(ob_abstellschrank)
col_collection_1.objects.link(ob_bett)
col_collection_1.objects.link(ob_wand3)
col_collection_1.objects.link(ob_wand4)
col_collection_1.objects.link(ob_wand2)
col_collection_1.objects.link(ob_boden)
col_collection_1.objects.link(ob_lamp)
col_collection_1.objects.link(ob_camera)

# ---- scene / render settings (as saved in the file)
scene.camera = ob_camera
scene.frame_start = 1; scene.frame_end = 250; scene.frame_set(165)
scene.render.engine = 'BLENDER_EEVEE_NEXT'
scene.render.resolution_percentage = 50
scene.render.dither_intensity = 0.0
scene.cycles.use_denoising = False
scene.cycles.samples = 10
scene.cycles.sampling_pattern = 'TABULATED_SOBOL'
scene.cycles.light_sampling_threshold = 0.0
scene.cycles.use_adaptive_sampling = False
scene.cycles.use_light_tree = False
scene.cycles.blur_glossy = 0.0
scene.cycles.volume_bounces = 1
scene.cycles.pixel_filter_type = 'GAUSSIAN'
scene.cycles.sample_clamp_indirect = 0.0
scene.view_settings.view_transform = 'Standard'
bpy.context.view_layer.update()
